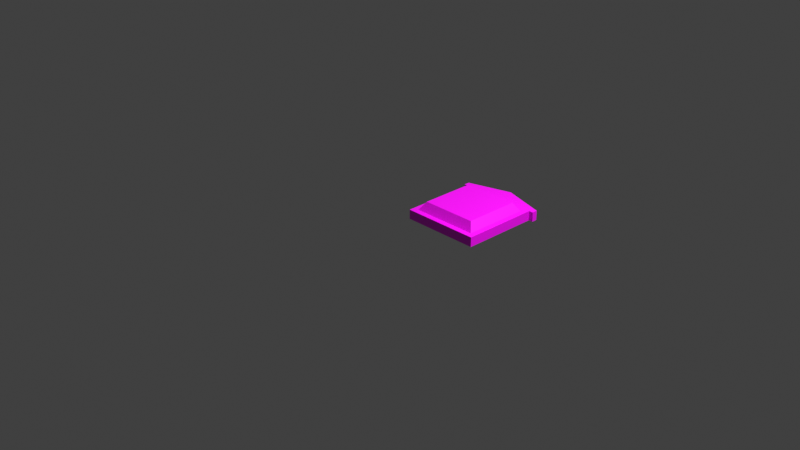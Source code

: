 # Source: level_element_base.blend  (saved by Blender 4.4.30; exported with 4.5.12 LTS)
import bpy
from mathutils import Matrix  # noqa: F401  (used for matrix-valued properties, if any)

bpy.ops.wm.read_factory_settings(use_empty=True)
scene = bpy.context.scene
scene.name = 'Scene'

# ---- collections
col_collection = bpy.data.collections.new('Collection'); scene.collection.children.link(col_collection)

# ---- images (referenced by path relative to the original .blend; pixels are not part of the script)
import os
ASSET_DIR = os.environ.get("B2B_ASSET_DIR", "")  # directory of the original .blend (textures are referenced by path, not embedded)
HERE = os.path.dirname(os.path.abspath(__file__))  # packed textures are extracted next to this script under _unpacked/

def load_image(name, relpath, width, height, colorspace="sRGB"):
    """Load a texture the original file referenced (path relative to the .blend, or extracted next to this script)."""
    p = next((c for c in (os.path.join(HERE, relpath), os.path.join(ASSET_DIR, relpath)) if relpath and os.path.exists(c)), "")
    if p:
        img = bpy.data.images.load(p, check_existing=True)
        img.name = name
    else:  # same state as the original file: an image datablock whose file is absent (Cycles renders it pink)
        img = bpy.data.images.new(name, width, height)
        img.source = "FILE"
        img.filepath = "//" + (relpath or name)
    img.colorspace_settings.name = colorspace
    return img
img_grid_png = load_image('~grid.png', '~grid.png', 1024, 1024, 'sRGB')
img_grid_missing_data_png = load_image('~grid_missing_data.png', '~grid_missing_data.png', 1024, 1024, 'sRGB')
img_cube_layer = load_image('Cube Layer', '', 1024, 1024, 'sRGB')

# ---- materials (node trees are filled in below, after node groups)
mat_cube = bpy.data.materials.new('Cube')

# ---- node groups
ng_ypl_advanced_emission_viewer_copy = bpy.data.node_groups.new('~yPL Advanced Emission Viewer_Copy', 'ShaderNodeTree')
_s = ng_ypl_advanced_emission_viewer_copy.interface.new_socket(name='Shader', in_out='OUTPUT', socket_type='NodeSocketShader')
_s = ng_ypl_advanced_emission_viewer_copy.interface.new_socket(name='Color', in_out='INPUT', socket_type='NodeSocketColor')
_s.default_value = (0.8, 0.8, 0.8, 1.0)
_s = ng_ypl_advanced_emission_viewer_copy.interface.new_socket(name='Alpha', in_out='INPUT', socket_type='NodeSocketFloat')
_s.subtype = 'FACTOR'
_s.default_value = 1.0
_s.min_value = 0.0
_s.max_value = 1.0
_s = ng_ypl_advanced_emission_viewer_copy.interface.new_socket(name='Gamma', in_out='INPUT', socket_type='NodeSocketFloat')
_s.default_value = 1.0
_s.min_value = 0.001
_s.max_value = 10.0
_s = ng_ypl_advanced_emission_viewer_copy.interface.new_socket(name='Missing Data', in_out='INPUT', socket_type='NodeSocketFloat')
_s.subtype = 'FACTOR'
_s.min_value = 0.0
_s.max_value = 1.0
_N = ng_ypl_advanced_emission_viewer_copy.nodes; _L = ng_ypl_advanced_emission_viewer_copy.links
n0 = _N.new('ShaderNodeEmission'); n0.name = 'Emission'; n0.location = (1111, -9)
n1 = _N.new('NodeGroupOutput'); n1.name = 'Group Output'; n1.location = (1317, -8)
n2 = _N.new('ShaderNodeMix'); n2.name = 'Mix'; n2.location = (618, -112)
n2.data_type = 'RGBA'
n3 = _N.new('ShaderNodeMix'); n3.name = 'Mix.001'; n3.location = (299, -331)
n3.data_type = 'RGBA'
n4 = _N.new('ShaderNodeMapping'); n4.name = 'Mapping'; n4.location = (-646, -274)
n4.inputs[3].default_value = (10.0, 10.0, 10.0)
n5 = _N.new('ShaderNodeTexImage'); n5.name = 'Image Texture'; n5.location = (-246, -210)
n5.width = 140
n5.image = img_grid_png
n5.interpolation = 'Closest'
n6 = _N.new('ShaderNodeTexImage'); n6.name = 'Image Texture.001'; n6.location = (-253, -489)
n6.width = 140
n6.image = img_grid_missing_data_png
n6.interpolation = 'Closest'
n7 = _N.new('ShaderNodeTexCoord'); n7.name = 'Texture Coordinate'; n7.location = (-866, -222)
n8 = _N.new('ShaderNodeGamma'); n8.name = 'Gamma'; n8.location = (893, -29)
n9 = _N.new('ShaderNodeGamma'); n9.name = 'Gamma.001'; n9.location = (35, -300)
n10 = _N.new('ShaderNodeGamma'); n10.name = 'Gamma.002'; n10.location = (50, -462)
n11 = _N.new('ShaderNodeMath'); n11.name = 'Math'; n11.location = (24, -133)
n11.operation = 'DIVIDE'
n11.inputs[0].default_value = 1.0
n12 = _N.new('NodeGroupInput'); n12.name = 'Group Input'; n12.location = (-313, 0)
n13 = _N.new('NodeFrame'); n13.name = 'revision'; n13.location = (-313, 70)
n13.label = '1'
n13.width = 150
n14 = _N.new('NodeFrame'); n14.name = '__yp_info_Frame'; n14.location = (-933, -80)
n14.label = 'Part of Ucupaint addon (github.com/ucupumar/ucupaint)'
n14.width = 560
n15 = _N.new('NodeFrame'); n15.name = '__yp_info_Frame.001'; n15.location = (-933, -160)
n15.label = 'WARNING: Do NOT edit this group manually!'
n15.width = 450
_L.new(n8.outputs[0], n0.inputs[0])
_L.new(n12.outputs[2], n8.inputs[1])
_L.new(n0.outputs[0], n1.inputs[0])
_L.new(n7.outputs[4], n4.inputs[0])
_L.new(n12.outputs[0], n2.inputs[7])
_L.new(n12.outputs[1], n2.inputs[0])
_L.new(n2.outputs[2], n8.inputs[0])
_L.new(n4.outputs[0], n5.inputs[0])
_L.new(n4.outputs[0], n6.inputs[0])
_L.new(n5.outputs[0], n9.inputs[0])
_L.new(n12.outputs[3], n3.inputs[0])
_L.new(n3.outputs[2], n2.inputs[6])
_L.new(n6.outputs[0], n10.inputs[0])
_L.new(n12.outputs[2], n11.inputs[1])
_L.new(n9.outputs[0], n3.inputs[6])
_L.new(n10.outputs[0], n3.inputs[7])
_L.new(n11.outputs[0], n9.inputs[1])
_L.new(n11.outputs[0], n10.inputs[1])
n1.is_active_output = True
ng_yp_layer_cube_layer = bpy.data.node_groups.new('~yP Layer Cube Layer', 'ShaderNodeTree')
_s = ng_yp_layer_cube_layer.interface.new_socket(name='Color', in_out='OUTPUT', socket_type='NodeSocketColor')
_s = ng_yp_layer_cube_layer.interface.new_socket(name='.intensity_value', in_out='INPUT', socket_type='NodeSocketFloat')
_s.subtype = 'FACTOR'
_s.default_value = 1.0
_s.min_value = 0.0
_s.max_value = 1.0
_s.description = 'Layer opacity'
_s = ng_yp_layer_cube_layer.interface.new_socket(name='.channels[0].intensity_value', in_out='INPUT', socket_type='NodeSocketFloat')
_s.subtype = 'FACTOR'
_s.default_value = 1.0
_s.min_value = 0.0
_s.max_value = 1.0
_s.description = 'Layer channel opacity'
_s = ng_yp_layer_cube_layer.interface.new_socket(name='Color', in_out='INPUT', socket_type='NodeSocketColor')
_s = ng_yp_layer_cube_layer.interface.new_socket(name='UVMap UV', in_out='INPUT', socket_type='NodeSocketVector')
_N = ng_yp_layer_cube_layer.nodes; _L = ng_yp_layer_cube_layer.links
n0 = _N.new('NodeFrame'); n0.name = '__yp_info_Frame'; n0.location = (0, 230)
n0.label = 'Part of Ucupaint addon (github.com/ucupumar/ucupaint)'
n0.width = 560
n1 = _N.new('NodeFrame'); n1.name = '__yp_info_Frame.001'; n1.location = (0, 150)
n1.label = 'WARNING: Do NOT edit this group manually!'
n1.width = 450
n2 = _N.new('NodeGroupInput'); n2.name = 'Group Input'; n2.location = (0, 0)
n2.label = 'Start'
n2.width = 250
n3 = _N.new('NodeGroupOutput'); n3.name = 'Group Output'; n3.location = (1350, 0)
n3.label = 'End'
n4 = _N.new('ShaderNodeTexImage'); n4.name = 'Image Texture ZOMW'; n4.location = (350, -200)
n4.label = 'Source'
n4.image = img_cube_layer
n5 = _N.new('ShaderNodeMapping'); n5.name = 'Mapping 5Q7X'; n5.location = (350, -520)
n5.label = 'Mapping'
n6 = _N.new('ShaderNodeMath'); n6.name = 'Math FZSO'; n6.location = (700, 0)
n6.label = 'Layer Opacity'
n6.operation = 'MULTIPLY'
n7 = _N.new('ShaderNodeMix'); n7.name = 'Mix QB6P'; n7.location = (1100, 0)
n7.label = 'Blend'
n7.data_type = 'RGBA'
n8 = _N.new('ShaderNodeMath'); n8.name = 'Math S3FU'; n8.location = (900, 0)
n8.label = 'Channel Opacity'
n8.operation = 'MULTIPLY'
n9 = _N.new('NodeFrame'); n9.name = '__blend__0'; n9.location = (0, 0)
n9.label = 'Color Blend'
n9.width = 150
n6.parent = n9
n7.parent = n9
n8.parent = n9
_L.new(n2.outputs[3], n5.inputs[0])
_L.new(n5.outputs[0], n4.inputs[0])
_L.new(n2.outputs[1], n6.inputs[0])
_L.new(n2.outputs[0], n6.inputs[1])
_L.new(n4.outputs[1], n8.inputs[0])
_L.new(n6.outputs[0], n8.inputs[1])
_L.new(n4.outputs[0], n7.inputs[7])
_L.new(n8.outputs[0], n7.inputs[0])
_L.new(n2.outputs[2], n7.inputs[6])
_L.new(n7.outputs[2], n3.inputs[0])
n3.is_active_output = True
ng_ucupaint_cube = bpy.data.node_groups.new('Ucupaint Cube', 'ShaderNodeTree')
_s = ng_ucupaint_cube.interface.new_socket(name='Color', in_out='OUTPUT', socket_type='NodeSocketColor')
_s = ng_ucupaint_cube.interface.new_socket(name='Color', in_out='INPUT', socket_type='NodeSocketColor')
_s.default_value = (1.0, 1.0, 1.0, 1.0)
_N = ng_ucupaint_cube.nodes; _L = ng_ucupaint_cube.links
n0 = _N.new('NodeGroupInput'); n0.name = 'Group Input'; n0.location = (-200, 0)
n0.label = 'Start'
n1 = _N.new('NodeGroupOutput'); n1.name = 'Group Output'; n1.location = (750, 0)
n1.label = 'End'
n2 = _N.new('NodeFrame'); n2.name = '__yp_info_Frame'; n2.location = (0, 230)
n2.label = 'Created using Ucupaint 2.2.0 (github.com/ucupumar/ucupaint)'
n2.width = 620
n3 = _N.new('NodeFrame'); n3.name = '__yp_info_Frame.001'; n3.location = (0, 150)
n3.label = 'WARNING: Do NOT edit this group manually!'
n3.width = 450
n4 = _N.new('ShaderNodeGroup'); n4.name = 'Group M1AX'; n4.location = (200, 0)
n4.label = 'Cube Layer'
n4.width = 300
n4.node_tree = ng_yp_layer_cube_layer
n4.inputs[0].default_value = 1.0
n4.inputs[1].default_value = 1.0
n5 = _N.new('ShaderNodeUVMap'); n5.name = 'UV Map OMZG'; n5.location = (0, 0)
n5.label = 'UVMap'
n5.uv_map = 'UVMap'
n6 = _N.new('ShaderNodeMix'); n6.name = 'Mix GGNK'; n6.location = (550, 0)
n6.label = 'Clamp'
n6.data_type = 'RGBA'
n6.blend_type = 'MULTIPLY'
n6.clamp_result = True
n6.inputs[0].default_value = 0.0
_L.new(n5.outputs[0], n4.inputs[3])
_L.new(n0.outputs[0], n4.inputs[2])
_L.new(n4.outputs[0], n6.inputs[6])
_L.new(n6.outputs[2], n1.inputs[0])
n1.is_active_output = True

# ---- material node trees
mat_cube.use_nodes = True; mat_cube.node_tree.nodes.clear()
_N = mat_cube.node_tree.nodes; _L = mat_cube.node_tree.links
n0 = _N.new('ShaderNodeBsdfPrincipled'); n0.name = 'Principled BSDF'; n0.location = (0, 0)
n1 = _N.new('ShaderNodeOutputMaterial'); n1.name = 'Material Output'; n1.location = (270, 0)
n2 = _N.new('ShaderNodeGroup'); n2.name = 'Emission Viewer'; n2.location = (270, 30)
n2.label = 'Emission Viewer'
n2.hide = True
n2.node_tree = ng_ypl_advanced_emission_viewer_copy
n2.inputs[0].default_value = (0.8, 0.8, 0.8, 1.0)
n2.inputs[1].default_value = 1.0
n2.inputs[2].default_value = 1.0
n2.inputs[3].default_value = 0.0
n3 = _N.new('ShaderNodeBsdfPrincipled'); n3.name = 'Principled BSDF.001'; n3.location = (870, 0)
n4 = _N.new('ShaderNodeOutputMaterial'); n4.name = 'Material Output.001'; n4.location = (1140, 0)
n5 = _N.new('ShaderNodeGroup'); n5.name = 'Group'; n5.location = (670, 0)
n5.node_tree = ng_ucupaint_cube
n5.inputs[0].default_value = (0.8, 0.8, 0.8, 1.0)
_L.new(n2.outputs[0], n1.inputs[0])
_L.new(n3.outputs[0], n4.inputs[0])
_L.new(n5.outputs[0], n3.inputs[0])
n4.is_active_output = True

# ---- world
world_world = bpy.data.worlds.new('World'); scene.world = world_world
world_world.use_nodes = True; world_world.node_tree.nodes.clear()
_N = world_world.node_tree.nodes; _L = world_world.node_tree.links
n0 = _N.new('ShaderNodeOutputWorld'); n0.name = 'World Output'; n0.location = (300, 300)
n1 = _N.new('ShaderNodeBackground'); n1.name = 'Background'; n1.location = (10, 300)
n1.inputs[0].default_value = (0.05088, 0.05088, 0.05088, 1.0)
_L.new(n1.outputs[0], n0.inputs[0])
n0.is_active_output = True
world_world.color = (0.05088, 0.05088, 0.05088)
world_world.sun_shadow_jitter_overblur = 0.0

# ---- cameras
cam_camera = bpy.data.cameras.new('Camera')
cam_camera.clip_end = 100.0
cam_camera.ortho_scale = 7.314
cam_camera_001 = bpy.data.cameras.new('Camera.001')
cam_camera_001.clip_end = 100.0
cam_camera_001.ortho_scale = 7.314

# ---- lights
light_light = bpy.data.lights.new('Light', 'POINT')
light_light.energy = 1000.0
light_light.shadow_soft_size = 0.1
light_light_001 = bpy.data.lights.new('Light.001', 'POINT')
light_light_001.energy = 1000.0
light_light_001.shadow_soft_size = 0.1

# ---- meshes
me_cube_001 = bpy.data.meshes.new('Cube.001')
me_cube_001.from_pydata([(0.425, -0.425, 0.1037), (0.425, -0.425, -1.49e-08), (-0.425, -0.425, 0.1037), (-0.425, -0.425, -1.49e-08), (-0.425, 0.0, -1.49e-08), (0.425, 0.0, 0.1037), (-0.425, 0.0, 0.1037), (0.425, 0.0, -1.49e-08), (0.363, -0.363, 0.1037), (-0.363, -0.363, 0.1037), (0.363, 0.0, 0.1037), (-0.363, 0.0, 0.1037), (0.303, -0.303, 0.1939), (-0.303, -0.303, 0.1939), (0.303, 0.0, 0.1939), (-0.303, 0.0, 0.1939), (0.6279, -6.18e-09, 0.1037), (0.6279, -6.18e-09, -1.49e-08), (0.425, -0.4715, 0.1037), (0.425, -0.4715, -1.49e-08), (0.4865, -0.4715, 0.1037), (0.4865, -0.4715, -1.49e-08)], [], [(6, 2, 9, 11), (1, 0, 2, 3), (4, 7, 1, 3), (3, 2, 6, 4), (0, 5, 10, 8), (2, 0, 8, 9), (13, 12, 14, 15), (8, 10, 14, 12), (11, 9, 13, 15), (9, 8, 12, 13), (17, 21, 19, 1, 7), (7, 5, 16, 17), (16, 20, 21, 17), (18, 19, 21, 20), (0, 1, 19, 18), (0, 18, 20, 16, 5)])
_uv = me_cube_001.uv_layers.new(name='UVMap')
_uv.uv.foreach_set('vector', [0.0373, 0.02278, 0.1305, 0.2505, 0.08433, 0.2686, 0.0001473, 0.03446, 0.1925, 0.7565, 0.1272, 0.7492, 0.1305, 0.2505, 0.1959, 0.2447, 0.5168, 0.9939, 0.5168, 0.4552, 0.7861, 0.4552, 0.7861, 0.9939, 0.1959, 0.2447, 0.1305, 0.2505, 0.0373, 0.02278, 0.1024, 0.0001473, 0.1272, 0.7492, 0.03741, 0.9795, 0.0001473, 0.9681, 0.08194, 0.7321, 0.1305, 0.2505, 0.1272, 0.7492, 0.08194, 0.7321, 0.08433, 0.2686, 0.9784, 0.4552, 0.9784, 0.8393, 0.7864, 0.8393, 0.7864, 0.4552, 0.2471, 0.2277, 0.4076, 0.01417, 0.4803, 0.0561, 0.3388, 0.261, 0.4077, 0.9925, 0.2483, 0.779, 0.3383, 0.7458, 0.4803, 0.9505, 0.2483, 0.779, 0.2471, 0.2277, 0.3388, 0.261, 0.3383, 0.7458, 0.5168, 0.4552, 0.7861, 0.4552, 0.7861, 0.4552, 0.7861, 0.4552, 0.5168, 0.4552, 0.0, 0.0, 0.0, 0.0, 0.0, 0.0, 0.0, 0.0, 0.03741, 0.9795, 0.1272, 0.7492, 0.1925, 0.7565, 0.1009, 0.9999, 0.1272, 0.7492, 0.1925, 0.7565, 0.1925, 0.7565, 0.1272, 0.7492, 0.1272, 0.7492, 0.1925, 0.7565, 0.1925, 0.7565, 0.1272, 0.7492, 0.1272, 0.7492, 0.1272, 0.7492, 0.1272, 0.7492, 0.03741, 0.9795, 0.03741, 0.9795])
me_cube_001.materials.append(mat_cube)
me_cube_001.use_mirror_vertex_groups = False
me_cube_001.update()

# ---- objects
ob_light = bpy.data.objects.new('Light', light_light)
ob_camera = bpy.data.objects.new('Camera', cam_camera)
ob_light_001 = bpy.data.objects.new('Light.001', light_light_001)
ob_cube_001 = bpy.data.objects.new('Cube.001', me_cube_001)
ob_camera_001 = bpy.data.objects.new('Camera.001', cam_camera_001)

# ---- transforms, parenting, visibility, modifiers, constraints
ob_light.location = (4.076, 1.005, 5.904)
ob_light.rotation_euler = (0.6503, 0.05522, 1.866)
ob_light.lock_rotations_4d = False
ob_light.empty_display_type = 'ARROWS'
ob_light.color = (0.0, 0.0, 0.0, 0.0)
ob_light.lineart.crease_threshold = 0.0
ob_camera.location = (7.359, -6.926, 4.958)
ob_camera.rotation_euler = (1.109, 0.0, 0.8149)
ob_camera.lock_rotations_4d = False
ob_camera.empty_display_type = 'ARROWS'
ob_camera.color = (0.0, 0.0, 0.0, 0.0)
ob_camera.display_type = 'WIRE'
ob_camera.lineart.crease_threshold = 0.0
ob_light_001.location = (4.076, 1.005, 5.904)
ob_light_001.rotation_euler = (0.6503, 0.05522, 1.866)
ob_light_001.lock_rotations_4d = False
ob_light_001.empty_display_type = 'ARROWS'
ob_light_001.color = (0.0, 0.0, 0.0, 0.0)
ob_light_001.lineart.crease_threshold = 0.0
ob_cube_001.location = (0.5, 0.5, 0.0)
ob_cube_001.rotation_euler = (0.0, -0.0, 1.571)
ob_cube_001.lock_rotations_4d = False
ob_cube_001.empty_display_type = 'ARROWS'
ob_cube_001.lineart.crease_threshold = 0.0
_m = ob_cube_001.modifiers.new('Mirror', 'MIRROR')
_m.use_axis = (False, True, False)
ob_camera_001.location = (7.359, -6.926, 4.958)
ob_camera_001.rotation_euler = (1.109, 0.0, 0.8149)
ob_camera_001.lock_rotations_4d = False
ob_camera_001.empty_display_type = 'ARROWS'
ob_camera_001.color = (0.0, 0.0, 0.0, 0.0)
ob_camera_001.display_type = 'WIRE'
ob_camera_001.lineart.crease_threshold = 0.0

# ---- collection membership
col_collection.objects.link(ob_light)
col_collection.objects.link(ob_camera)
col_collection.objects.link(ob_light_001)
col_collection.objects.link(ob_cube_001)
col_collection.objects.link(ob_camera_001)

# ---- scene / render settings (as saved in the file)
scene.camera = ob_camera
scene.frame_start = 1; scene.frame_end = 250; scene.frame_set(1)
scene.render.engine = 'BLENDER_EEVEE_NEXT'
scene.view_settings.view_transform = 'Standard'
bpy.context.view_layer.update()
